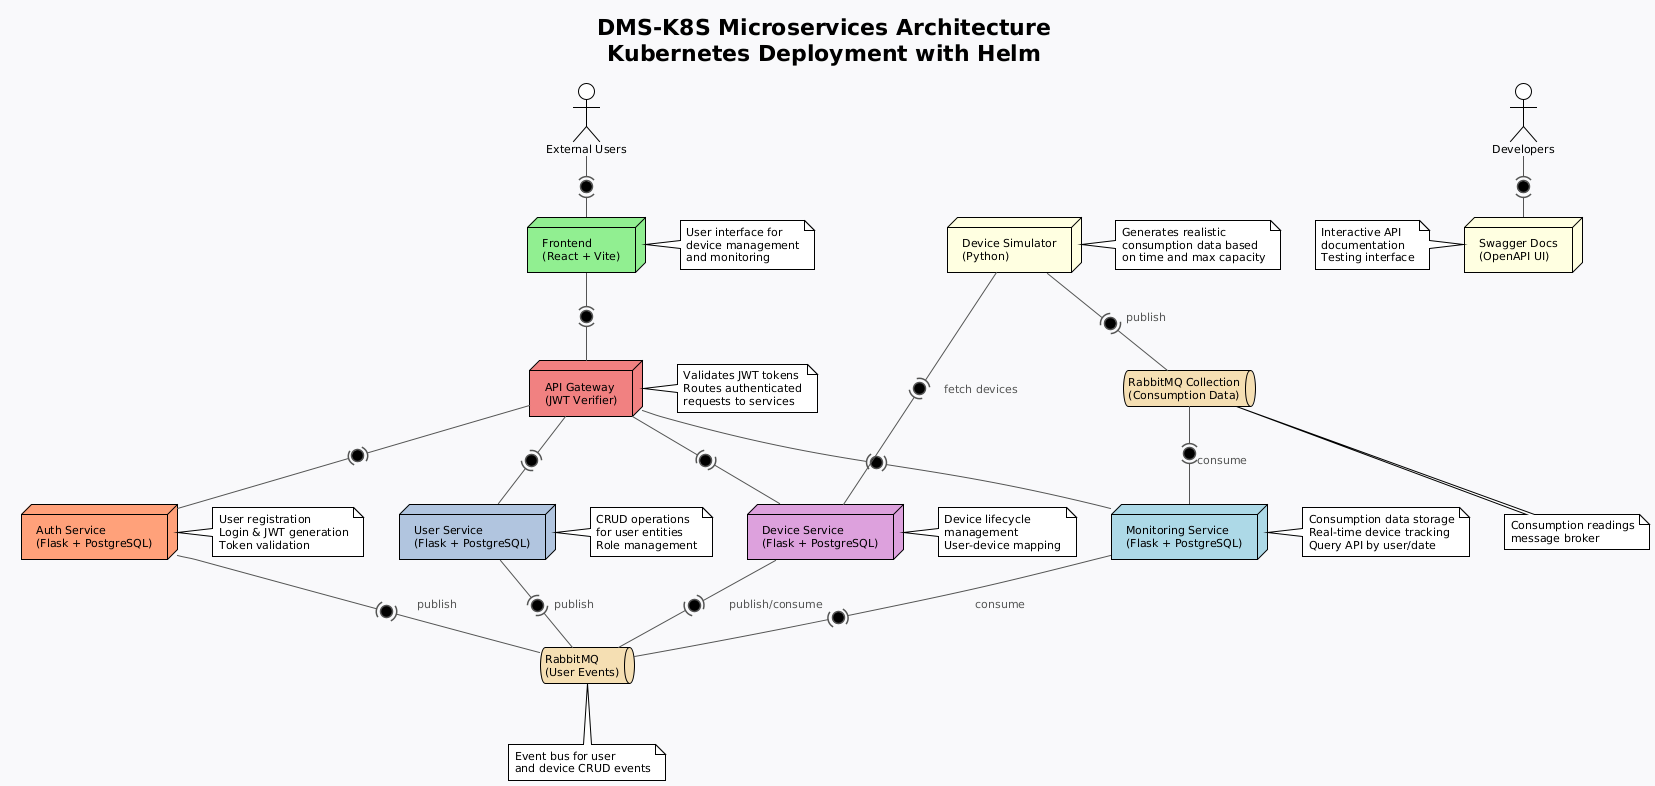

The diagram above was rendered by PlantUML. Its source (embedded in the PNG):
@startuml
!theme plain
skinparam backgroundColor #f8f9fa
skinparam defaultFontSize 11
skinparam component {
  BackgroundColor white
  BorderColor #333333
  FontColor #000000
}
skinparam ArrowColor #555555
skinparam ArrowFontColor #555555

title **DMS-K8S Microservices Architecture**\nKubernetes Deployment with Helm

actor "External Users" as Users
actor "Developers" as Devs

node "Frontend\n(React + Vite)" as Frontend #lightgreen
note right of Frontend
  User interface for
  device management
  and monitoring
end note

node "API Gateway\n(JWT Verifier)" as Gateway #lightcoral
note right of Gateway
  Validates JWT tokens
  Routes authenticated
  requests to services
end note

node "Auth Service\n(Flask + PostgreSQL)" as Auth #lightsalmon
note right of Auth
  User registration
  Login & JWT generation
  Token validation
end note

node "User Service\n(Flask + PostgreSQL)" as User #lightsteelblue
note right of User
  CRUD operations
  for user entities
  Role management
end note

node "Device Service\n(Flask + PostgreSQL)" as Device #plum
note right of Device
  Device lifecycle
  management
  User-device mapping
end note

node "Monitoring Service\n(Flask + PostgreSQL)" as Monitoring #lightblue
note right of Monitoring
  Consumption data storage
  Real-time device tracking
  Query API by user/date
end note

node "Device Simulator\n(Python)" as Simulator #lightyellow
note right of Simulator
  Generates realistic
  consumption data based
  on time and max capacity
end note

queue "RabbitMQ\n(User Events)" as RabbitMQ1 #wheat
note bottom of RabbitMQ1
  Event bus for user
  and device CRUD events
end note

queue "RabbitMQ Collection\n(Consumption Data)" as RabbitMQ2 #wheat
note bottom of RabbitMQ2
  Consumption readings
  message broker
end note

node "Swagger Docs\n(OpenAPI UI)" as Swagger #lightyellow
note left of Swagger
  Interactive API
  documentation
  Testing interface
end note

Users -(0)- Frontend
Frontend -(0)- Gateway
Gateway -(0)- Auth
Gateway -(0)- User
Gateway -(0)- Device
Gateway -(0)- Monitoring

Auth -(0)- RabbitMQ1 : publish
User -(0)- RabbitMQ1 : publish
Device -(0)- RabbitMQ1 : publish/consume
Monitoring -(0)- RabbitMQ1 : consume

Simulator -(0)- Device : fetch devices
Simulator -(0)- RabbitMQ2 : publish
RabbitMQ2 -(0)- Monitoring : consume

Devs -(0)- Swagger
@enduml